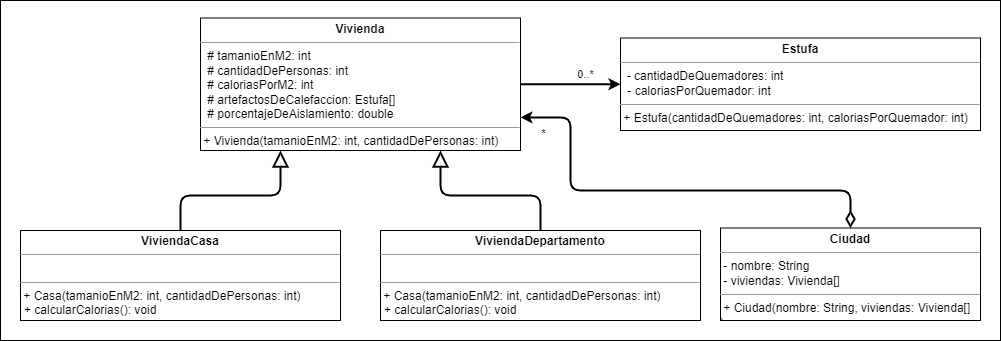

The diagram above was exported from draw.io. Its source (the exported page's mxGraphModel, read from the mxfile embedded in the PNG):
<mxGraphModel dx="1695" dy="563" grid="1" gridSize="10" guides="1" tooltips="1" connect="1" arrows="1" fold="1" page="1" pageScale="1" pageWidth="827" pageHeight="1169" math="0" shadow="0">
  <root>
    <mxCell id="0" />
    <mxCell id="1" parent="0" />
    <mxCell id="3EtN-2omFHOpX5m-fiUx-1" value="&lt;font style=&quot;font-size: 16px;&quot;&gt;&lt;font style=&quot;font-size: 16px;&quot;&gt;&lt;br&gt;&lt;/font&gt;&lt;/font&gt;" style="rounded=0;whiteSpace=wrap;html=1;align=left;verticalAlign=top;fontSize=30;fontStyle=1;spacingTop=10;spacing=2;spacingLeft=20;fontFamily=Verdana;" parent="1" vertex="1">
      <mxGeometry x="-640" y="10" width="1000" height="340" as="geometry" />
    </mxCell>
    <mxCell id="1W_4YnCr2JoRmZLH4O1p-4" style="edgeStyle=orthogonalEdgeStyle;rounded=1;orthogonalLoop=1;jettySize=auto;html=1;entryX=0;entryY=0.5;entryDx=0;entryDy=0;strokeWidth=2;" parent="1" source="R8cWu-ZzRdIHT2lAHPmI-1" target="1W_4YnCr2JoRmZLH4O1p-3" edge="1">
      <mxGeometry relative="1" as="geometry" />
    </mxCell>
    <mxCell id="1W_4YnCr2JoRmZLH4O1p-5" value="0..*" style="edgeLabel;html=1;align=center;verticalAlign=middle;resizable=0;points=[];" parent="1W_4YnCr2JoRmZLH4O1p-4" vertex="1" connectable="0">
      <mxGeometry x="-0.2457" y="2" relative="1" as="geometry">
        <mxPoint x="26" y="-8" as="offset" />
      </mxGeometry>
    </mxCell>
    <mxCell id="R8cWu-ZzRdIHT2lAHPmI-1" value="&lt;p style=&quot;margin:0px;margin-top:4px;text-align:center;&quot;&gt;&lt;b&gt;Vivienda&lt;/b&gt;&lt;/p&gt;&lt;hr size=&quot;1&quot;&gt;&lt;p style=&quot;margin:0px;margin-left:4px;&quot;&gt;&amp;nbsp;# tamanioEnM2: int&lt;/p&gt;&lt;p style=&quot;margin:0px;margin-left:4px;&quot;&gt;&amp;nbsp;# cantidadDePersonas: int&lt;/p&gt;&lt;p style=&quot;margin:0px;margin-left:4px;&quot;&gt;&amp;nbsp;# caloriasPorM2: int&lt;/p&gt;&lt;p style=&quot;margin:0px;margin-left:4px;&quot;&gt;&amp;nbsp;# artefactosDeCalefaccion: Estufa[]&lt;/p&gt;&lt;p style=&quot;margin:0px;margin-left:4px;&quot;&gt;&amp;nbsp;# porcentajeDeAislamiento: double&lt;/p&gt;&lt;hr size=&quot;1&quot;&gt;&amp;nbsp;+ Vivienda(tamanioEnM2: int, cantidadDePersonas: int)&lt;p style=&quot;margin:0px;margin-left:4px;&quot;&gt;&lt;br&gt;&lt;/p&gt;" style="verticalAlign=top;align=left;overflow=fill;fontSize=12;fontFamily=Helvetica;html=1;" parent="1" vertex="1">
      <mxGeometry x="-440" y="27.5" width="320" height="132.5" as="geometry" />
    </mxCell>
    <mxCell id="R8cWu-ZzRdIHT2lAHPmI-17" value="&lt;p style=&quot;margin:0px;margin-top:4px;text-align:center;&quot;&gt;&lt;b&gt;ViviendaCasa&lt;/b&gt;&lt;/p&gt;&lt;hr size=&quot;1&quot;&gt;&lt;p style=&quot;margin:0px;margin-left:4px;&quot;&gt;&amp;nbsp;&lt;br&gt;&lt;/p&gt;&lt;hr size=&quot;1&quot;&gt;&amp;nbsp;+ Casa(tamanioEnM2: int, cantidadDePersonas: int)&lt;p style=&quot;margin:0px;margin-left:4px;&quot;&gt;+ calcularCalorias(): void&lt;/p&gt;" style="verticalAlign=top;align=left;overflow=fill;fontSize=12;fontFamily=Helvetica;html=1;" parent="1" vertex="1">
      <mxGeometry x="-620" y="240" width="320" height="90" as="geometry" />
    </mxCell>
    <mxCell id="R8cWu-ZzRdIHT2lAHPmI-22" style="rounded=1;orthogonalLoop=1;jettySize=auto;html=1;endArrow=block;endFill=0;endSize=12;entryX=0.25;entryY=1;entryDx=0;entryDy=0;exitX=0.5;exitY=0;exitDx=0;exitDy=0;strokeWidth=2;edgeStyle=orthogonalEdgeStyle;" parent="1" source="R8cWu-ZzRdIHT2lAHPmI-17" target="R8cWu-ZzRdIHT2lAHPmI-1" edge="1">
      <mxGeometry relative="1" as="geometry">
        <mxPoint x="-220" y="625" as="sourcePoint" />
        <mxPoint x="-250" y="420" as="targetPoint" />
      </mxGeometry>
    </mxCell>
    <mxCell id="1W_4YnCr2JoRmZLH4O1p-1" value="&lt;p style=&quot;margin:0px;margin-top:4px;text-align:center;&quot;&gt;&lt;b&gt;ViviendaDepartamento&lt;/b&gt;&lt;/p&gt;&lt;hr size=&quot;1&quot;&gt;&lt;p style=&quot;margin:0px;margin-left:4px;&quot;&gt;&amp;nbsp;&lt;br&gt;&lt;/p&gt;&lt;hr size=&quot;1&quot;&gt;&amp;nbsp;+ Casa(tamanioEnM2: int, cantidadDePersonas: int)&lt;p style=&quot;margin:0px;margin-left:4px;&quot;&gt;+ calcularCalorias(): void&lt;/p&gt;" style="verticalAlign=top;align=left;overflow=fill;fontSize=12;fontFamily=Helvetica;html=1;" parent="1" vertex="1">
      <mxGeometry x="-260" y="240" width="320" height="90" as="geometry" />
    </mxCell>
    <mxCell id="1W_4YnCr2JoRmZLH4O1p-2" style="rounded=1;orthogonalLoop=1;jettySize=auto;html=1;endArrow=block;endFill=0;endSize=12;entryX=0.75;entryY=1;entryDx=0;entryDy=0;exitX=0.5;exitY=0;exitDx=0;exitDy=0;strokeWidth=2;edgeStyle=orthogonalEdgeStyle;" parent="1" source="1W_4YnCr2JoRmZLH4O1p-1" target="R8cWu-ZzRdIHT2lAHPmI-1" edge="1">
      <mxGeometry relative="1" as="geometry">
        <mxPoint x="-630" y="250" as="sourcePoint" />
        <mxPoint x="-350" y="160" as="targetPoint" />
      </mxGeometry>
    </mxCell>
    <mxCell id="1W_4YnCr2JoRmZLH4O1p-3" value="&lt;p style=&quot;margin:0px;margin-top:4px;text-align:center;&quot;&gt;&lt;b&gt;Estufa&lt;/b&gt;&lt;/p&gt;&lt;hr size=&quot;1&quot;&gt;&amp;nbsp; - cantidadDeQuemadores: int&lt;br&gt;&lt;p style=&quot;margin:0px;margin-left:4px;&quot;&gt;&amp;nbsp;- caloriasPorQuemador: int&lt;br&gt;&lt;/p&gt;&lt;hr size=&quot;1&quot;&gt;&amp;nbsp;+ Estufa(cantidadDeQuemadores: int, caloriasPorQuemador: int)&lt;p style=&quot;margin:0px;margin-left:4px;&quot;&gt;&lt;br&gt;&lt;/p&gt;" style="verticalAlign=top;align=left;overflow=fill;fontSize=12;fontFamily=Helvetica;html=1;" parent="1" vertex="1">
      <mxGeometry x="-20" y="47.5" width="360" height="92.5" as="geometry" />
    </mxCell>
    <mxCell id="z8rXvc0w2mlfP-X_tWMP-1" value="&lt;p style=&quot;margin:0px;margin-top:4px;text-align:center;&quot;&gt;&lt;b&gt;Ciudad&lt;/b&gt;&lt;/p&gt;&lt;hr size=&quot;1&quot;&gt;&amp;nbsp;- nombre: String&lt;br&gt;&amp;nbsp;- viviendas: Vivienda[]&lt;br&gt;&lt;hr size=&quot;1&quot;&gt;&amp;nbsp;+ Ciudad(nombre: String, viviendas: Vivienda[]&lt;br&gt;)&lt;p style=&quot;margin:0px;margin-left:4px;&quot;&gt;&lt;br&gt;&lt;/p&gt;" style="verticalAlign=top;align=left;overflow=fill;fontSize=12;fontFamily=Helvetica;html=1;" parent="1" vertex="1">
      <mxGeometry x="80" y="237.5" width="260" height="92.5" as="geometry" />
    </mxCell>
    <mxCell id="z8rXvc0w2mlfP-X_tWMP-3" style="rounded=1;orthogonalLoop=1;jettySize=auto;html=1;endArrow=classic;endFill=1;endSize=6;strokeWidth=2;edgeStyle=orthogonalEdgeStyle;entryX=1;entryY=0.75;entryDx=0;entryDy=0;exitX=0.5;exitY=0;exitDx=0;exitDy=0;startArrow=diamondThin;startFill=0;startSize=12;" parent="1" source="z8rXvc0w2mlfP-X_tWMP-1" target="R8cWu-ZzRdIHT2lAHPmI-1" edge="1">
      <mxGeometry relative="1" as="geometry">
        <mxPoint x="-450" y="250" as="sourcePoint" />
        <mxPoint x="-440" y="130" as="targetPoint" />
        <Array as="points">
          <mxPoint x="210" y="200" />
          <mxPoint x="-70" y="200" />
          <mxPoint x="-70" y="127" />
        </Array>
      </mxGeometry>
    </mxCell>
    <mxCell id="z8rXvc0w2mlfP-X_tWMP-4" value="*" style="edgeLabel;html=1;align=center;verticalAlign=middle;resizable=0;points=[];" parent="z8rXvc0w2mlfP-X_tWMP-3" vertex="1" connectable="0">
      <mxGeometry x="0.5276" y="-2" relative="1" as="geometry">
        <mxPoint x="-30" y="-38" as="offset" />
      </mxGeometry>
    </mxCell>
  </root>
</mxGraphModel>